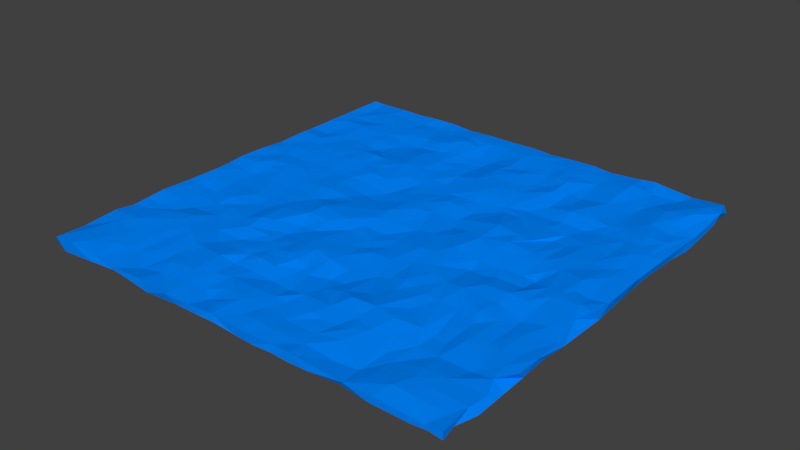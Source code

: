 # Source: landscape3_old.blend  (saved by Blender 2.77.0; exported with 4.5.12 LTS)
import bpy
from mathutils import Matrix  # noqa: F401  (used for matrix-valued properties, if any)

bpy.ops.wm.read_factory_settings(use_empty=True)
scene = bpy.context.scene
scene.name = 'Scene'

# ---- collections
col_collection_1 = bpy.data.collections.new('Collection 1'); scene.collection.children.link(col_collection_1)

# ---- materials (node trees are filled in below, after node groups)
mat_bluematerial = bpy.data.materials.new('BlueMaterial')
mat_bluematerial.alpha_threshold = 0.0
mat_bluematerial.use_transparent_shadow = False
mat_bluematerial.diffuse_color = (0.0, 0.2353, 1.0, 1.0)
mat_bluematerial.roughness = 0.5

# ---- material node trees

# ---- world
world_world = bpy.data.worlds.new('World'); scene.world = world_world
world_world.color = (0.05088, 0.05088, 0.05088)
world_world.use_sun_shadow = False
world_world.sun_shadow_jitter_overblur = 0.0
world_world.cycles.sampling_method = 'MANUAL'

# ---- meshes
me_cube = bpy.data.meshes.new('Cube')
me_cube.from_pydata([(-1.0, 1.0, -1.0), (1.0, -1.0, -1.0), (1.0, -1.0, 1.0), (0.9833, 0.9997, -0.9439), (-1.0, -0.8507, 0.2734), (-1.003, -0.6868, 1.031), (-1.0, -0.6, 0.4033), (-1.0, -0.52, 0.7408), (-1.0, -0.28, 0.88), (-1.0, -0.04, 0.9497), (-1.0, 0.04, 1.405), (-0.9979, 0.1725, 1.289), (-1.0, 0.2856, 0.6658), (-1.0, 0.52, 0.8084), (-0.9962, 0.6389, 1.032), (-0.9992, 0.8224, 0.9775), (-0.9977, 0.9923, 1.046), (-0.9624, 0.9186, -1.58), (-1.009, 0.7905, -1.039), (-1.0, 0.68, -0.5503), (-0.9901, 0.5873, -0.7752), (-0.9999, 0.4279, -1.405), (-1.0, 0.28, -0.8947), (-0.9998, 0.1556, -1.023), (-0.9911, 0.0251, -0.6375), (-1.001, -0.1812, -0.8887), (-0.9985, -0.3641, -1.334), (-1.0, -0.5694, -0.9495), (-0.969, -0.6655, -0.997), (-1.001, -0.7748, -0.8998), (-1.011, -0.9824, -0.5556), (0.9996, 0.9012, 1.683), (0.9988, 0.6609, 0.4586), (1.001, 0.3945, 1.155), (0.9954, 0.2052, 0.9774), (1.005, -0.02643, 1.157), (1.0, -0.12, 1.653), (0.9726, -0.2052, 1.631), (0.9967, -0.3463, 0.5646), (1.004, -0.4879, 1.009), (1.0, -0.6, 0.9078), (0.9569, -0.675, 1.04), (0.994, -0.7588, 0.8398), (0.9857, -0.8491, 1.016), (1.007, -0.826, -1.163), (1.0, -0.68, -1.383), (0.9995, -0.5646, -1.114), (1.0, -0.44, -0.5211), (1.005, -0.3221, -0.8514), (1.006, -0.08706, -1.122), (0.9945, 0.08458, -1.256), (0.9943, 0.3155, -0.5856), (0.996, 0.4709, -0.9084), (1.0, 0.6, -1.767), (0.9994, 0.703, -1.374), (1.0, 0.84, -0.2828), (-0.9386, 1.0, 0.6576), (-0.797, 0.9901, 1.096), (-0.697, 1.0, 0.6751), (-0.591, 0.999, 1.041), (-0.4802, 1.002, 1.03), (-0.3787, 0.9915, 0.8255), (-0.25, 1.001, 0.8527), (-0.1106, 1.002, 0.8067), (0.007802, 1.0, 1.037), (0.09091, 1.0, 0.6976), (0.1942, 1.0, 0.9977), (0.3268, 1.001, 1.205), (0.4122, 0.9984, 0.7132), (0.5609, 1.002, 1.249), (0.6393, 0.9999, 1.867), (0.8191, 0.9993, 0.6393), (0.9691, 1.003, 1.1), (0.8796, 0.9946, -0.5529), (0.7284, 0.9979, -0.9863), (0.6177, 1.002, -1.145), (0.4961, 0.9964, -1.124), (0.2844, 1.005, -0.9017), (0.1515, 1.0, -0.4844), (0.06768, 0.9984, -0.8195), (-0.1003, 0.9968, -1.691), (-0.2901, 0.9998, -0.8712), (-0.4047, 1.001, 0.1665), (-0.6354, 0.9933, -1.793), (-0.7534, 0.9933, -0.9097), (-0.8575, 0.9995, -0.6042), (0.925, -1.0, 0.4615), (0.7084, -0.9993, 1.012), (0.5823, -0.999, 0.5938), (0.3442, -0.9992, 1.362), (0.2492, -0.9944, 0.9881), (0.1, -1.002, 1.021), (-0.0565, -0.9933, 1.162), (-0.1753, -1.0, 0.7595), (-0.2894, -1.009, 1.104), (-0.4508, -0.9984, 1.246), (-0.6094, -0.9993, 0.4413), (-0.7308, -0.9932, 0.971), (-0.8822, -0.9988, 1.639), (-0.9808, -1.0, 1.204), (-0.7548, -1.0, -0.9958), (-0.6111, -0.9993, -0.191), (-0.5152, -1.0, -0.8155), (-0.4097, -1.002, -1.583), (-0.3333, -1.0, -1.286), (-0.2348, -1.001, -0.8588), (-0.1341, -0.9977, -0.9741), (-0.0303, -1.0, -0.6757), (0.06833, -0.9995, -1.149), (0.2519, -0.9986, -1.071), (0.3333, -1.0, -1.2), (0.4264, -1.002, -0.8277), (0.5621, -0.99, -0.6649), (0.6938, -0.999, -1.065), (0.8696, -1.0, -0.9893), (0.9394, -1.0, -0.5166), (0.9379, -0.9127, 0.7939), (0.8182, -0.92, 1.303), (0.7278, -0.9166, 1.45), (0.6364, -0.92, 0.8065), (0.4805, -0.919, 0.1965), (0.3359, -0.917, 0.9196), (0.1886, -0.9276, 1.036), (0.09091, -0.92, 1.219), (0.0303, -0.92, 0.9974), (-0.09091, -0.92, 1.056), (-0.1515, -0.92, 0.2762), (-0.2887, -0.9042, 1.317), (-0.4276, -0.9132, 0.9211), (-0.8367, -0.9327, 1.563), (0.8355, -0.8463, 1.243), (0.7587, -0.8309, 1.32), (0.5695, -0.9005, -0.01158), (0.425, -0.8181, 1.088), (0.3191, -0.8468, 0.8013), (0.1735, -0.8455, 0.6449), (0.05758, -0.8379, 0.8494), (-0.04448, -0.8636, 1.372), (-0.1515, -0.84, 0.9206), (-0.2112, -0.8869, 0.6905), (-0.3389, -0.8224, 1.58), (-0.4536, -0.8391, 1.251), (-0.5242, -0.9262, 0.2963), (-0.6433, -0.8521, 0.4898), (-0.6845, -0.8643, 0.7604), (-0.7475, -0.8779, 1.312), (-0.8182, -0.84, 1.409), (-0.9298, -0.843, 1.201), (0.845, -0.7657, 1.105), (0.7418, -0.7717, 1.071), (0.6297, -0.8021, 0.3317), (0.5758, -0.76, 0.1586), (0.3939, -0.76, 1.291), (0.3333, -0.76, 0.6674), (0.2727, -0.76, 0.855), (0.2121, -0.76, 1.158), (0.09091, -0.76, 0.6009), (0.0303, -0.76, 0.9148), (-0.0629, -0.7699, 1.161), (-0.2019, -0.7603, 0.9615), (-0.2621, -0.793, 1.195), (-0.498, -0.7599, 1.006), (-0.5813, -0.8042, 0.9343), (-0.8182, -0.76, 1.109), (-0.9022, -0.7495, 1.28), (0.8733, -0.6795, 0.4548), (0.728, -0.6776, 0.4148), (0.6364, -0.68, 0.5315), (0.5342, -0.6837, 0.838), (0.4571, -0.7164, 1.401), (0.3665, -0.6787, 1.094), (0.2398, -0.682, 1.248), (0.1059, -0.6801, 1.026), (0.0303, -0.68, 0.2508), (-0.06446, -0.6767, 0.413), (-0.169, -0.6812, 0.7993), (-0.2727, -0.68, 0.6713), (-0.3414, -0.6872, 1.713), (-0.4545, -0.68, 1.26), (-0.6343, -0.7157, 0.8601), (-0.696, -0.7117, 1.027), (-0.7666, -0.7455, 0.9966), (-0.8565, -0.68, 1.233), (0.9394, -0.6, 1.065), (0.8746, -0.6046, 0.7208), (0.4791, -0.6058, 1.582), (0.2727, -0.6, 1.861), (0.1211, -0.6031, 0.4769), (-0.1254, -0.6053, 1.242), (-0.2121, -0.6, 1.527), (-0.2727, -0.6, 1.128), (-0.3382, -0.6008, 1.242), (-0.4545, -0.6, 0.6382), (-0.5064, -0.6725, 1.239), (-0.5754, -0.6275, 1.356), (-0.7209, -0.5801, 1.208), (-0.9191, -0.5819, 0.6067), (0.8788, -0.52, 1.074), (0.7531, -0.5442, 1.106), (0.6995, -0.6007, 0.2448), (0.6413, -0.5954, 0.2699), (0.5848, -0.5869, 1.23), (0.4725, -0.513, 1.098), (0.3788, -0.5905, 1.845), (0.2865, -0.5239, 0.9899), (0.2102, -0.5665, 1.163), (0.1515, -0.52, 0.3716), (0.09091, -0.52, 0.1041), (0.01736, -0.5651, 0.8411), (-0.02955, -0.5353, 0.8696), (-0.09091, -0.52, 1.744), (-0.2335, -0.5053, 1.089), (-0.4079, -0.5352, 0.697), (-0.5358, -0.5312, 0.82), (-0.6306, -0.5954, 1.329), (-0.697, -0.52, 1.377), (-0.7626, -0.527, 1.048), (-0.8182, -0.52, 0.5654), (-0.8985, -0.5202, 0.5978), (0.9372, -0.4897, 0.7515), (0.8222, -0.5077, 0.847), (0.697, -0.44, 0.6552), (0.6002, -0.3935, 0.5366), (0.517, -0.399, 1.096), (0.3473, -0.4434, 1.192), (0.1073, -0.4395, 0.7617), (0.005181, -0.4368, 1.589), (-0.1471, -0.4971, 1.753), (-0.2903, -0.4713, 0.925), (-0.3333, -0.44, 1.043), (-0.44, -0.4466, 1.582), (-0.6364, -0.44, 0.7967), (-0.697, -0.44, 0.4924), (-0.7869, -0.447, 0.1541), (-0.8788, -0.44, 0.7501), (-0.9966, -0.4342, 1.32), (0.8796, -0.3776, 0.7569), (0.7585, -0.3671, 0.7212), (0.6675, -0.3711, 1.087), (0.4552, -0.4039, 1.434), (0.3939, -0.36, 1.165), (0.3333, -0.36, 1.452), (0.2679, -0.3862, 0.7331), (0.2207, -0.3989, 0.4943), (0.133, -0.3661, 0.7912), (0.02927, -0.3578, 1.269), (-0.08252, -0.4159, 1.839), (-0.1976, -0.4052, 1.2), (-0.286, -0.3592, 0.4462), (-0.4545, -0.36, 1.98), (-0.5128, -0.391, 1.272), (-0.6347, -0.36, 0.8468), (-0.7185, -0.3665, 0.5357), (-0.8536, -0.3568, 0.4799), (0.9184, -0.2842, 0.7955), (0.6983, -0.2794, 1.031), (0.6364, -0.28, 0.8892), (0.5338, -0.2688, 1.24), (0.3686, -0.2749, 1.234), (0.1772, -0.2752, 1.013), (0.09091, -0.28, 1.214), (0.01681, -0.2791, 0.8328), (-0.1476, -0.3392, 1.504), (-0.2121, -0.28, 0.8295), (-0.2904, -0.2838, 0.6112), (-0.4005, -0.3343, 1.614), (-0.6032, -0.2753, 0.6986), (-0.7249, -0.2913, 1.052), (-0.8182, -0.28, 0.4755), (-0.8788, -0.28, 0.3275), (-0.9351, -0.2796, 0.7304), (0.82, -0.1182, 1.284), (0.8184, -0.3116, 0.2096), (0.7576, -0.2, 1.12), (0.6819, -0.2017, 1.469), (0.5758, -0.2, 1.154), (0.4503, -0.2776, 1.023), (0.3368, -0.2062, 1.202), (0.2633, -0.241, 0.9509), (0.1062, -0.1915, 0.5887), (0.007847, -0.2086, 0.7756), (-0.1212, -0.1899, 0.7808), (-0.2308, -0.1991, 1.613), (-0.3333, -0.2, 1.786), (-0.4587, -0.2389, 1.346), (-0.5217, -0.2457, 0.8615), (-0.5758, -0.2, 0.8316), (-0.6489, -0.1986, 1.106), (-0.9162, -0.1971, 0.9591), (0.9394, -0.12, 2.062), (0.8344, -0.07915, 1.539), (0.6939, -0.1137, 0.5173), (0.5758, -0.12, 0.6976), (0.5261, -0.1313, 0.3305), (0.4545, -0.12, -0.009206), (0.3939, -0.12, 0.6932), (0.2727, -0.12, 1.364), (0.2122, -0.1355, 1.397), (0.09091, -0.12, 0.6096), (0.007497, -0.1201, 0.3573), (-0.09091, -0.12, 0.9609), (-0.1711, -0.1284, 1.614), (-0.3262, -0.1188, 2.007), (-0.4774, -0.139, 0.8221), (-0.586, -0.1232, 0.73), (-0.7461, -0.1637, 0.6803), (-0.8243, -0.1758, 0.7361), (-0.8788, -0.12, 0.8504), (-0.9845, -0.1367, 1.33), (0.9394, -0.04, 1.198), (0.8788, -0.04, 1.711), (0.7699, -0.06406, 0.986), (0.697, -0.04, 0.006324), (0.6364, -0.04, 0.5547), (0.5454, -0.05317, 0.7853), (0.4369, -0.03933, 0.5087), (0.311, -0.03363, 1.322), (-0.008138, -0.03142, 0.9778), (-0.09091, -0.04, 1.374), (-0.2478, -0.04201, 1.436), (-0.4106, -0.05406, 0.8256), (-0.4779, -0.04496, 0.894), (-0.6099, -0.03335, 0.6924), (-0.705, -0.0641, 1.029), (-0.8182, -0.04, 0.5608), (-0.8902, -0.04964, 0.9419), (0.8513, 0.04211, 2.011), (0.697, 0.04, 0.7394), (0.5443, 0.04817, 1.245), (0.4394, 0.03369, 1.516), (0.2213, 0.04125, 0.6497), (0.1629, 0.01413, 0.7054), (0.09671, 0.001583, 0.4271), (0.0303, 0.04, 0.8081), (-0.09091, 0.04, 1.61), (-0.157, 0.0061, 1.223), (-0.2728, 0.02418, 0.9627), (-0.3333, 0.04, 0.7691), (-0.4385, 0.04477, 1.371), (-0.5673, 0.03396, 0.987), (-0.7402, 0.04416, 1.292), (-0.8182, 0.04, 1.071), (-0.903, 0.03595, 1.393), (0.9093, 0.1234, 1.613), (0.7381, 0.08248, 1.2), (0.6359, 0.102, 0.893), (0.5758, 0.12, 1.108), (0.4629, 0.1205, 1.874), (0.3479, 0.08263, 1.516), (0.2727, 0.12, 0.9102), (0.1868, 0.1214, -0.1044), (0.04892, 0.1583, 0.9141), (-0.0303, 0.12, 1.535), (-0.2026, 0.09651, 0.511), (-0.2936, 0.1177, 0.1236), (-0.4581, 0.1385, 1.05), (-0.5518, 0.126, 0.8409), (-0.6694, 0.1211, 0.986), (-0.7576, 0.12, 1.301), (-0.8458, 0.1018, 1.383), (-0.9394, 0.12, 0.9894), (0.881, 0.1946, 1.265), (0.7938, 0.1991, 1.167), (0.6849, 0.1576, 1.194), (0.4545, 0.2, 1.653), (0.2122, 0.2022, 0.7831), (0.1517, 0.182, -0.005443), (-0.0303, 0.2, 1.139), (-0.08087, 0.1735, 1.417), (-0.2259, 0.1932, 0.435), (-0.3616, 0.1997, 0.7079), (-0.4545, 0.2, 1.041), (-0.5152, 0.2, 0.7711), (-0.7428, 0.1993, 0.7971), (-0.8688, 0.1989, 0.8791), (-0.9394, 0.2, 1.041), (0.9227, 0.2401, 1.192), (0.8182, 0.28, 1.223), (0.708, 0.3244, 0.84), (0.6377, 0.2705, 0.3758), (0.5673, 0.2821, 0.1556), (0.5166, 0.2057, 1.182), (0.3653, 0.3606, 0.6873), (0.3475, 0.214, 2.021), (0.179, 0.2767, 0.4176), (0.09091, 0.28, 0.6974), (0.0303, 0.28, 1.051), (-0.1514, 0.2106, 1.056), (-0.3036, 0.2736, 1.407), (-0.3939, 0.28, 1.549), (-0.5946, 0.2164, 0.9106), (-0.6724, 0.2825, 0.9856), (-0.7975, 0.2774, 1.069), (-0.8788, 0.28, 1.142), (-0.9394, 0.28, 0.8074), (0.8803, 0.3417, 1.634), (0.8182, 0.36, 1.074), (0.7576, 0.36, 1.159), (0.5838, 0.3559, 0.2846), (0.487, 0.3631, 0.5236), (0.2796, 0.3553, 0.6794), (0.1166, 0.3527, 0.7497), (0.0303, 0.36, 0.5604), (-0.08927, 0.2956, 0.7182), (-0.1689, 0.3357, 0.8549), (-0.2391, 0.3563, 1.44), (-0.3939, 0.36, 1.464), (-0.4673, 0.3236, 1.315), (-0.5171, 0.3608, 1.352), (-0.5758, 0.36, 1.447), (-0.6364, 0.36, 1.194), (-0.697, 0.36, 1.28), (-0.908, 0.3612, 1.004), (0.9395, 0.3737, 1.544), (0.8788, 0.44, 1.435), (0.8109, 0.4478, 1.164), (0.697, 0.44, 0.7062), (0.6236, 0.4401, 0.105), (0.5152, 0.44, 0.3705), (0.4545, 0.44, 0.05799), (0.3356, 0.4407, 0.239), (0.2564, 0.3982, 0.7262), (0.1923, 0.4538, 1.283), (0.08284, 0.4367, 1.347), (-0.01909, 0.3476, 0.4373), (-0.09091, 0.44, 0.2699), (-0.1691, 0.4199, 0.7477), (-0.4545, 0.44, 1.472), (-0.5152, 0.44, 1.714), (-0.6041, 0.4465, 1.314), (-0.7582, 0.3917, 1.152), (-0.8239, 0.3913, 0.9347), (-0.8788, 0.44, 1.1), (-0.9864, 0.4457, 1.431), (0.9394, 0.52, 1.368), (0.8692, 0.52, 1.715), (0.4972, 0.526, 1.299), (0.2897, 0.5125, 1.005), (0.1157, 0.5148, 1.597), (-0.01184, 0.5472, 1.048), (-0.09633, 0.5227, 0.629), (-0.2121, 0.52, 0.4541), (-0.276, 0.4634, 1.493), (-0.3435, 0.4435, 1.914), (-0.4216, 0.5143, 1.137), (-0.5729, 0.5155, 0.6251), (-0.6364, 0.52, 0.9781), (-0.7095, 0.5399, 1.089), (-0.7576, 0.52, 0.8915), (-0.9049, 0.5174, 0.4583), (0.9146, 0.6074, 1.086), (0.7477, 0.5438, 1.126), (0.6908, 0.5152, 1.003), (0.6164, 0.5304, 1.144), (0.5386, 0.6023, 1.494), (0.4545, 0.6, 0.7381), (0.3902, 0.528, 0.3423), (0.2305, 0.552, 1.137), (0.1446, 0.6028, 1.302), (0.0303, 0.6, 1.472), (-0.1515, 0.6, 0.5747), (-0.2576, 0.5893, 0.8209), (-0.3723, 0.605, 1.246), (-0.4545, 0.6, 0.6035), (-0.529, 0.5948, 0.5606), (-0.6364, 0.6, 1.274), (-0.697, 0.6, 1.064), (-0.8096, 0.5626, 1.012), (-0.8817, 0.6042, 0.6979), (0.8788, 0.68, 1.597), (0.8193, 0.6337, 1.549), (0.7033, 0.7372, 0.4373), (0.574, 0.696, 1.189), (0.4545, 0.68, 0.405), (0.3371, 0.6432, 1.395), (0.2727, 0.68, 0.8076), (0.2225, 0.6697, 0.8259), (0.1104, 0.6926, 1.524), (0.0122, 0.6835, 1.418), (-0.09631, 0.6736, -0.1112), (-0.1515, 0.68, 0.1707), (-0.3333, 0.68, 0.749), (-0.4422, 0.68, 0.3249), (-0.5334, 0.666, 0.54), (-0.6445, 0.6834, 1.109), (-0.8109, 0.6805, 1.517), (-0.9213, 0.6897, 1.149), (0.9388, 0.686, 0.9442), (0.3961, 0.6935, 0.6884), (0.3333, 0.76, 1.64), (0.1515, 0.76, 1.196), (0.09091, 0.76, 0.8842), (0.0303, 0.76, 1.189), (-0.07757, 0.7508, 0.1992), (-0.2316, 0.711, 0.8928), (-0.283, 0.719, 0.972), (-0.3765, 0.7543, 1.433), (-0.4652, 0.7747, 0.861), (-0.5419, 0.7602, 0.9859), (-0.8511, 0.7578, 0.6475), (-0.9394, 0.76, 0.8595), (0.9139, 0.7973, 2.113), (0.8172, 0.7701, 1.889), (0.7426, 0.8226, 0.9192), (0.697, 0.84, 0.7967), (0.6277, 0.7779, 0.8069), (0.5697, 0.8386, 1.502), (0.4431, 0.8398, 1.05), (0.3333, 0.84, 1.328), (0.2726, 0.7814, 1.473), (0.2134, 0.7895, 0.9319), (0.09091, 0.84, 1.183), (0.01894, 0.8835, 1.362), (-0.1507, 0.7593, 0.1973), (-0.2121, 0.84, 1.08), (-0.2936, 0.8422, 1.759), (-0.5758, 0.84, 0.9128), (-0.6619, 0.7656, 0.9866), (-0.7427, 0.7716, 1.097), (-0.8654, 0.8537, 0.9389), (0.9335, 0.918, 1.902), (0.7982, 0.9245, 0.6883), (0.6763, 0.9081, 0.9445), (0.5758, 0.92, 1.643), (0.4559, 0.923, 1.012), (0.3646, 0.9209, 1.281), (0.2482, 0.91, 1.307), (0.1515, 0.92, 1.059), (0.04752, 0.9174, 1.298), (-0.09091, 0.92, 0.919), (-0.1814, 0.9155, 1.097), (-0.3096, 0.9147, 1.305), (-0.4088, 0.8832, 0.9732), (-0.4545, 0.92, 0.8205), (-0.5152, 0.92, 0.434), (-0.6132, 0.9185, 0.4611), (-0.8181, 0.9106, 1.085), (-0.9382, 0.8552, 0.4846), (-0.9319, -0.998, -2.03), (-0.8788, -0.92, -2.002), (-0.697, -0.92, -1.186), (-0.5958, -0.9133, -0.717), (-0.4875, -0.9269, -0.6751), (-0.3159, -0.9174, -1.301), (-0.06903, -0.9174, -0.7189), (0.04987, -0.9191, -0.4493), (0.149, -0.9961, -1.618), (0.2121, -0.92, -0.6344), (0.3469, -0.9204, -0.5616), (0.4815, -0.9185, -0.5254), (0.697, -0.92, -1.088), (0.7706, -0.9158, -0.6353), (0.8788, -0.92, -0.539), (0.9834, -0.9284, -0.969), (-0.7202, -0.8487, -1.239), (-0.5589, -0.8357, -1.195), (-0.2727, -0.84, -1.417), (-0.2127, -0.8604, -1.479), (-0.156, -0.8674, -1.16), (-0.0303, -0.84, -0.6271), (0.0303, -0.84, -0.4779), (0.1308, -0.8369, -0.02133), (0.2121, -0.84, -0.03957), (0.2754, -0.8599, -0.6593), (0.3939, -0.84, -0.7663), (0.4879, -0.8367, -0.894), (0.5669, -0.92, -0.6443), (0.7576, -0.84, -0.6699), (0.8568, -0.833, -1.318), (0.9394, -0.84, -1.533), (-0.9365, -0.8192, -0.8723), (-0.8795, -0.7739, -0.9964), (-0.8073, -0.9181, -1.728), (-0.6612, -0.7845, -0.8936), (-0.6364, -0.76, -0.9667), (-0.5758, -0.76, -1.137), (-0.5152, -0.76, -1.256), (-0.4343, -0.8305, -1.11), (-0.3373, -0.8121, -1.503), (-0.2152, -0.7679, -1.106), (-0.1361, -0.7556, -1.284), (-0.005379, -0.7391, -1.071), (0.0545, -0.7402, -1.073), (0.1457, -0.7523, -0.02526), (0.2929, -0.788, -1.257), (0.3333, -0.76, -1.612), (0.4226, -0.752, -0.6863), (0.6252, -0.7601, -1.538), (0.7056, -0.7806, -0.9773), (0.7576, -0.76, -1.08), (0.8489, -0.7782, -1.28), (-0.8476, -0.6828, -0.8077), (-0.7552, -0.7552, -0.9372), (-0.697, -0.68, -0.9975), (-0.5385, -0.673, -0.5868), (-0.3946, -0.726, -0.7046), (-0.3333, -0.68, -0.652), (-0.2337, -0.6841, -0.4943), (-0.1515, -0.68, -1.569), (-0.07185, -0.6777, -1.791), (0.2126, -0.6796, -0.8935), (0.2993, -0.6701, -1.391), (0.4424, -0.6857, -0.9912), (0.5134, -0.7519, -1.272), (0.697, -0.68, -0.6172), (0.8376, -0.6688, -0.8442), (0.9206, -0.6357, -0.6747), (0.9368, -0.6877, -1.164), (-0.9394, -0.6, -0.74), (-0.8788, -0.6, -0.8963), (-0.7963, -0.5962, -0.3981), (-0.697, -0.6, -0.9026), (-0.6364, -0.6, -1.077), (-0.5352, -0.5959, -0.8053), (-0.4592, -0.637, -0.767), (-0.3676, -0.6015, -0.2881), (-0.263, -0.5849, -0.6324), (-0.1311, -0.6097, -1.278), (-0.01877, -0.5943, -1.739), (0.09091, -0.6, -1.082), (0.1547, -0.6266, -0.8375), (0.2193, -0.6019, -0.6827), (0.3333, -0.6, -1.389), (0.4078, -0.6089, -1.605), (0.6101, -0.6259, -0.7675), (0.697, -0.6, -0.6798), (0.7573, -0.6684, -0.7594), (-0.8954, -0.5173, -0.5812), (-0.7324, -0.5196, -1.132), (-0.6299, -0.4972, -1.457), (-0.5152, -0.52, -0.6157), (-0.4545, -0.52, -0.9178), (-0.3193, -0.5156, -0.4627), (-0.2121, -0.52, -1.173), (-0.04806, -0.5228, -1.604), (0.1009, -0.524, -1.018), (0.2144, -0.5109, -0.7675), (0.3413, -0.5248, -1.604), (0.5168, -0.586, -0.7612), (0.5992, -0.4984, -0.5339), (0.7576, -0.52, -0.7493), (0.8304, -0.5384, -0.595), (0.9002, -0.4855, -0.7665), (0.9394, -0.52, -0.8582), (-0.9117, -0.4364, -1.037), (-0.8197, -0.4729, -0.6663), (-0.6383, -0.4299, -1.52), (-0.5446, -0.4403, -1.521), (-0.4545, -0.44, -1.463), (-0.3848, -0.4638, -0.6708), (-0.2947, -0.4346, -0.8622), (-0.173, -0.4387, -1.268), (-0.05381, -0.4515, -1.159), (0.01616, -0.4742, -0.7498), (0.1283, -0.4467, -0.2849), (0.2827, -0.4458, -1.539), (0.3939, -0.44, -1.602), (0.4541, -0.4402, -1.182), (0.5758, -0.44, -0.2862), (0.6364, -0.44, -0.5032), (0.7032, -0.4868, -0.9966), (0.8182, -0.44, -1.184), (-0.7095, -0.3848, -0.9213), (-0.5609, -0.347, -0.7409), (-0.4182, -0.3628, -1.423), (-0.2727, -0.36, -0.9355), (-0.1992, -0.36, -0.7075), (-0.06411, -0.3582, -0.3539), (0.0303, -0.36, -0.6173), (0.1515, -0.36, -1.01), (0.2124, -0.4164, -0.6825), (0.3781, -0.358, -1.397), (0.5148, -0.4157, -0.6056), (0.642, -0.3561, -1.3), (0.7624, -0.3822, -1.762), (0.9031, -0.3804, -1.022), (-0.9397, -0.3028, -0.8663), (-0.8474, -0.3245, -0.03396), (-0.7538, -0.2802, -1.036), (-0.6189, -0.2852, -0.9778), (-0.4279, -0.2715, -1.706), (-0.3423, -0.3391, -1.225), (-0.2464, -0.2872, -0.5889), (-0.1515, -0.28, -0.6636), (-0.09091, -0.28, -0.3866), (-0.01429, -0.2689, -0.7122), (0.1515, -0.28, -1.614), (0.2121, -0.28, -1.206), (0.2703, -0.3221, -1.231), (0.3333, -0.28, -1.745), (0.3939, -0.28, -1.509), (0.46, -0.3153, -0.7978), (0.5152, -0.28, -0.4981), (0.5781, -0.322, -0.6749), (0.6364, -0.28, -1.071), (0.697, -0.28, -1.652), (0.8182, -0.28, -0.9018), (0.9168, -0.2714, -1.153), (-0.8214, -0.2069, -0.6848), (-0.5825, -0.1901, -0.3159), (-0.5104, -0.2291, -0.7871), (-0.4545, -0.2, -1.038), (-0.3544, -0.2046, -0.8104), (-0.2393, -0.2013, -1.289), (-0.1515, -0.2, -1.035), (-0.0527, -0.1995, -0.988), (0.0303, -0.2, -1.366), (0.09677, -0.2874, -1.272), (0.1515, -0.2, -1.089), (0.3333, -0.2, -1.225), (0.3939, -0.2, -1.09), (0.4545, -0.2, -1.456), (0.5152, -0.2, -1.606), (0.5758, -0.2, -1.249), (0.6883, -0.1964, -0.8552), (0.7532, -0.1975, -0.4446), (0.8354, -0.2024, -0.3671), (0.9394, -0.2, -0.9124), (-0.8985, -0.1928, -0.5801), (-0.7555, -0.1962, -1.295), (-0.7135, -0.1562, -1.262), (-0.5758, -0.12, -0.604), (-0.4724, -0.1194, -0.8349), (-0.3083, -0.1245, -0.8102), (-0.2121, -0.12, -0.9867), (-0.1241, -0.1225, -0.716), (-0.007932, -0.1258, -0.7176), (0.1129, -0.1181, -1.032), (0.2069, -0.1382, -0.7202), (0.2603, -0.1722, -0.9264), (0.3496, -0.107, -1.26), (0.5407, -0.1188, -1.614), (0.6364, -0.12, -0.7559), (0.7239, -0.1125, -0.2619), (-0.9394, -0.04, -0.483), (-0.8767, -0.08628, -0.4335), (-0.825, -0.119, -0.5487), (-0.7576, -0.04, -0.7774), (-0.697, -0.04, -0.4172), (-0.6122, -0.06433, -0.8871), (-0.5758, -0.04, -1.028), (-0.4545, -0.04, -0.9907), (-0.3776, -0.08621, -0.7824), (-0.3333, -0.04, -1.185), (-0.2318, -0.04623, -1.169), (-0.1186, -0.03547, -0.6773), (-0.006331, -0.03776, -0.5938), (0.1149, -0.04213, -1.239), (0.2121, -0.04, -1.024), (0.2727, -0.04, -0.712), (0.3469, -0.04375, -0.8256), (0.4546, -0.04287, -0.6908), (0.5476, -0.03872, -1.122), (0.6494, -0.06345, -0.8842), (0.8685, -0.02241, -1.601), (0.9224, -0.05083, -1.579), (-0.894, 0.04641, -0.4205), (-0.7785, 0.02111, -1.053), (-0.697, 0.04, -0.9505), (-0.6031, 0.04539, -1.558), (-0.509, -0.001482, -1.153), (-0.3939, 0.04, -1.175), (-0.2655, 0.04415, -0.7565), (-0.07156, 0.0427, -1.095), (0.06445, 0.01784, -1.038), (0.1802, 0.04388, -1.068), (0.3018, 0.04186, -0.9617), (0.3939, 0.04, -0.6179), (0.4545, 0.04, -0.9799), (0.5152, 0.04, -1.296), (0.6393, 0.04511, -0.8368), (0.7571, 0.01145, -0.9743), (0.9394, 0.04, -1.591), (-0.9394, 0.12, -1.135), (-0.8671, 0.121, -0.9139), (-0.7368, 0.1173, -1.328), (-0.4861, 0.08392, -0.8857), (-0.2727, 0.12, -1.33), (-0.2121, 0.12, -1.142), (-0.1464, 0.08629, -1.404), (-0.09091, 0.12, -1.073), (0.01703, 0.1306, -1.825), (0.1515, 0.12, -0.9344), (0.2121, 0.12, -0.2726), (0.2727, 0.12, -0.7625), (0.3333, 0.12, -0.9235), (0.3939, 0.12, -0.7913), (0.4962, 0.1185, -0.9147), (0.5764, 0.07647, -0.6778), (0.6569, 0.1176, -0.9999), (0.8097, 0.06173, -1.458), (0.9052, 0.07552, -1.951), (-0.9394, 0.2, -1.106), (-0.8788, 0.2, -1.42), (-0.7097, 0.2064, -0.7028), (-0.6186, 0.1627, -0.9084), (-0.5658, 0.2046, -0.7194), (-0.4545, 0.2, -1.014), (-0.3428, 0.1242, -1.099), (-0.3333, 0.2, -1.428), (-0.2727, 0.2, -1.204), (-0.1658, 0.1977, -0.6678), (0.04346, 0.1952, -1.859), (0.1809, 0.2421, -1.395), (0.2303, 0.2102, -0.5864), (0.3939, 0.2, -1.411), (0.4545, 0.2, -1.079), (0.6431, 0.2093, -0.5532), (0.747, 0.1644, -1.277), (0.8339, 0.2181, -1.279), (0.9868, 0.1948, -1.356), (-0.9268, 0.282, -0.7578), (-0.8206, 0.2255, -1.251), (-0.7576, 0.28, -1.357), (-0.697, 0.28, -0.9195), (-0.6092, 0.2914, -0.4015), (-0.4545, 0.28, -1.385), (-0.368, 0.2863, -1.319), (-0.2121, 0.28, -0.8452), (-0.1253, 0.2703, -0.2551), (0.02986, 0.304, -0.7453), (0.114, 0.2668, -1.174), (0.2727, 0.28, -1.322), (0.3343, 0.2542, -1.491), (0.4202, 0.2795, -1.236), (0.5221, 0.2241, -0.7696), (0.5768, 0.2803, -0.3691), (0.697, 0.28, -0.6618), (0.7576, 0.28, -1.403), (0.8182, 0.28, -0.722), (0.8924, 0.2837, -0.7927), (-0.9394, 0.36, -0.8033), (-0.8432, 0.376, -1.394), (-0.7302, 0.3444, -0.9899), (-0.5312, 0.3116, -1.136), (-0.3512, 0.3593, -1.702), (-0.2719, 0.3333, -1.814), (-0.2094, 0.3627, -1.648), (-0.04655, 0.3642, 0.01285), (0.1515, 0.36, -1.394), (0.3254, 0.3581, -1.441), (0.5758, 0.36, 0.02769), (0.6713, 0.384, -0.9491), (0.7719, 0.3505, -1.197), (0.9114, 0.3643, -0.78), (-0.8953, 0.4366, -1.527), (-0.8182, 0.44, -1.147), (-0.7321, 0.4353, -0.5107), (-0.6473, 0.4135, -0.9475), (-0.5152, 0.44, -1.466), (-0.4561, 0.385, -1.471), (-0.3939, 0.44, -1.528), (-0.2727, 0.44, -1.729), (-0.163, 0.4377, -1.341), (-0.01534, 0.4395, -0.5303), (0.08591, 0.4011, -1.426), (0.2147, 0.3996, -1.952), (0.329, 0.4341, -1.115), (0.3913, 0.3732, -1.207), (0.4605, 0.4095, -0.6895), (0.5101, 0.3991, -0.2836), (0.5801, 0.4405, -0.3301), (0.7118, 0.4405, -0.9151), (0.9394, 0.44, -0.9459), (-0.914, 0.5307, -1.509), (-0.7966, 0.5236, -1.391), (-0.6555, 0.5029, -0.6974), (-0.5152, 0.52, -0.931), (-0.3997, 0.5213, -0.8679), (-0.3303, 0.5066, -1.015), (-0.2494, 0.5239, -0.6345), (-0.1515, 0.52, -0.3957), (-0.08191, 0.4566, -0.6291), (0.1227, 0.4744, -1.759), (0.2901, 0.5183, -0.506), (0.4276, 0.5268, -0.8108), (0.5426, 0.5143, -1.308), (0.6364, 0.52, -1.031), (0.7301, 0.5209, -1.13), (0.8409, 0.4563, -0.6193), (0.9127, 0.49, -1.221), (-0.8788, 0.6, -1.212), (-0.8182, 0.6, -1.037), (-0.7576, 0.6, -1.418), (-0.6515, 0.591, -0.7398), (-0.574, 0.5696, -1.25), (-0.4901, 0.6033, -1.295), (-0.3939, 0.6, -1.122), (-0.1634, 0.6188, -0.107), (-0.09091, 0.6, -0.852), (0.009993, 0.5336, -1.396), (0.1132, 0.5991, -0.9898), (0.2354, 0.5948, -0.3583), (0.3333, 0.6, -0.2254), (0.3939, 0.6, -0.7441), (0.4545, 0.6, -1.228), (0.5758, 0.6, -1.141), (0.6364, 0.6, -1.435), (0.7406, 0.6031, -1.081), (0.8508, 0.595, -1.832), (0.9394, 0.6, -1.454), (-0.9389, 0.6926, -0.9199), (-0.8788, 0.68, -1.605), (-0.6958, 0.6741, -0.4677), (-0.5758, 0.68, -0.884), (-0.4306, 0.7241, -1.235), (-0.3939, 0.68, -0.7561), (-0.3228, 0.6485, -0.9422), (-0.1584, 0.7554, -0.6476), (0.0288, 0.6739, -0.508), (0.1897, 0.6839, -0.1853), (0.3452, 0.6798, -0.4797), (0.4721, 0.6532, -0.9606), (0.5152, 0.68, -1.036), (0.6104, 0.6776, -0.9017), (0.697, 0.68, -1.061), (0.8067, 0.6783, -1.404), (-0.9394, 0.76, -0.9422), (-0.8369, 0.7277, -1.614), (-0.699, 0.7841, -0.7888), (-0.5994, 0.7572, -0.7791), (-0.4866, 0.7408, -0.9459), (-0.3333, 0.76, -1.011), (-0.2656, 0.7227, -1.229), (-0.2121, 0.76, -0.66), (-0.07175, 0.677, -0.7208), (0.2784, 0.7181, -0.8285), (0.6026, 0.7663, -1.061), (0.7071, 0.7568, -0.9713), (0.8814, 0.7508, -1.28), (0.9368, 0.7559, -1.186), (-0.9394, 0.84, -1.693), (-0.6364, 0.84, -0.8045), (-0.5188, 0.8448, -0.1922), (-0.3651, 0.8287, -0.8522), (-0.2442, 0.8328, -0.8356), (-0.1079, 0.843, -1.483), (0.0253, 0.8058, -1.367), (0.311, 0.8348, -1.765), (0.3931, 0.8162, -1.119), (0.4917, 0.8226, -1.591), (0.6346, 0.9183, -1.598), (0.6364, 0.84, -1.189), (0.8182, 0.84, -0.757), (0.9193, 0.841, -0.4739), (-0.8657, 0.8426, -1.286), (-0.8182, 0.92, -0.7612), (-0.697, 0.92, -1.192), (-0.5273, 0.9907, -1.301), (-0.4545, 0.92, -0.1321), (-0.3898, 0.9261, 0.4894), (-0.2437, 0.9188, -0.4735), (-0.08995, 0.9196, -1.499), (0.06829, 0.8332, -1.367), (0.1548, 0.8453, -1.114), (0.1994, 0.8477, -1.161), (0.2727, 0.92, -1.442), (0.3333, 0.92, -2.047), (0.4153, 0.9203, -1.849), (0.5516, 0.9185, -1.719), (0.7037, 0.8483, -0.5494), (0.8135, 0.98, -0.7814), (0.9844, 0.9024, -0.5066)], [], [(4, 147, 164, 5), (537, 56, 16), (147, 4, 99), (182, 196, 6, 5), (164, 182, 5), (270, 288, 308, 8), (196, 218, 7), (325, 342, 10, 9), (308, 325, 9), (10, 342, 360, 11), (11, 375, 394, 12), (449, 468, 14, 13), (394, 412, 12), (433, 449, 13), (45, 607, 606, 46), (500, 15, 14), (500, 537, 15), (537, 16, 15), (553, 569, 44), (607, 45, 44), (47, 642, 675, 48), (643, 642, 47), (755, 772, 50, 49), (675, 697, 48), (717, 49, 48), (717, 755, 49), (51, 844, 863, 52), (772, 791, 50), (830, 51, 810), (53, 900, 930, 54), (863, 880, 52), (880, 900, 53), (930, 944, 55, 54), (3, 72, 31, 962), (37, 38, 48, 49), (31, 54, 55), (32, 53, 54), (32, 33, 52), (34, 810, 51), (34, 35, 50), (35, 49, 50), (35, 36, 49), (36, 37, 49), (48, 38, 39, 47), (46, 40, 41, 45), (39, 46, 47), (41, 42, 44, 45), (5, 6, 27, 28), (42, 43, 44), (4, 29, 30), (4, 5, 29), (5, 28, 29), (27, 7, 235, 26), (6, 7, 27), (26, 8, 308, 25), (308, 9, 24, 25), (10, 11, 23, 24), (9, 10, 24), (11, 12, 22, 23), (433, 13, 20, 21), (12, 433, 21), (14, 15, 18, 19), (13, 14, 20), (15, 16, 17, 18), (918, 945, 946, 84), (919, 947, 83, 932), (918, 84, 947), (933, 932, 83, 948), (935, 934, 950, 951), (933, 948, 949), (949, 950, 934), (936, 935, 951, 952), (939, 938, 957, 958), (952, 80, 937), (956, 957, 938), (944, 943, 961, 73), (940, 958, 959), (942, 941, 960), (905, 921, 933, 934), (944, 73, 962), (18, 931, 917), (917, 931, 945), (932, 933, 920), (923, 922, 934, 935), (924, 935, 936, 908), (910, 955, 938, 926), (925, 936, 937), (954, 955, 910), (916, 928, 960, 943), (926, 938, 939), (927, 941, 942), (942, 960, 928), (916, 943, 944, 929), (910, 909, 953, 954), (18, 917, 901), (902, 901, 918), (919, 920, 903), (904, 920, 921), (906, 905, 922), (909, 937, 953), (912, 939, 940, 913), (926, 939, 911), (914, 913, 940, 927), (20, 901, 902, 881), (927, 928, 915), (20, 19, 901), (882, 881, 902, 918), (885, 884, 903, 904), (918, 903, 883), (886, 885, 904, 921), (886, 905, 906, 887), (886, 921, 905), (893, 892, 926, 911), (887, 906, 907), (888, 923, 908), (888, 925, 889), (909, 910, 891), (910, 926, 892), (895, 894, 911, 912), (899, 929, 930, 900), (913, 914, 896), (914, 915, 898), (915, 916, 898), (899, 916, 929), (864, 881, 882, 865), (864, 20, 881), (866, 865, 883, 884), (865, 882, 883), (869, 907, 888, 870), (868, 886, 887), (887, 907, 869), (872, 871, 888, 889), (873, 890, 909, 891), (875, 874, 893, 894), (874, 892, 893), (845, 21, 20, 864), (894, 895, 875), (895, 912, 876), (876, 912, 896), (896, 897, 877), (877, 897, 898), (898, 899, 879), (880, 899, 900), (846, 845, 864, 865), (849, 867, 868, 850), (847, 865, 866), (848, 866, 885), (885, 867, 849), (854, 890, 873, 855), (870, 871, 853), (872, 890, 854), (856, 891, 874, 857), (873, 891, 856), (858, 857, 874, 875), (861, 877, 878, 862), (875, 876, 860), (861, 876, 877), (832, 846, 847, 833), (862, 878, 879), (832, 845, 846), (836, 835, 869, 852), (833, 847, 848), (848, 849, 834), (851, 869, 835), (836, 852, 853, 837), (838, 837, 853, 872), (811, 22, 21, 831), (838, 872, 854), (855, 873, 839), (856, 857, 840), (842, 861, 862), (862, 879, 843), (879, 863, 844), (815, 814, 833, 848), (831, 832, 811), (832, 833, 813), (816, 850, 835, 817), (848, 834, 815), (834, 850, 816), (821, 839, 856, 803), (819, 837, 838), (820, 855, 821), (855, 839, 821), (822, 803, 856, 840), (823, 840, 858, 824), (824, 859, 860, 825), (858, 859, 824), (825, 860, 841, 826), (23, 22, 811, 792), (826, 841, 842), (842, 843, 828), (829, 843, 844), (796, 834, 816, 797), (793, 811, 812), (794, 813, 814), (814, 815, 795), (815, 834, 796), (798, 797, 816, 817), (801, 800, 836, 818), (817, 836, 800), (808, 807, 827, 828), (818, 819, 801), (802, 819, 820), (802, 820, 821), (804, 803, 822), (823, 824, 805), (806, 824, 825), (807, 826, 827), (777, 800, 801, 778), (828, 829, 809), (809, 829, 830), (792, 793, 774), (774, 793, 812), (812, 794, 775), (796, 797, 776), (798, 799, 800), (782, 764, 802, 803), (801, 802, 780), (783, 782, 803, 804), (784, 804, 823, 785), (786, 785, 823, 805), (787, 786, 805, 806), (756, 24, 23, 773), (787, 806, 825), (788, 825, 807), (789, 807, 808), (809, 810, 791), (766, 765, 783, 784), (756, 773, 774), (774, 775, 757), (758, 775, 795), (759, 776, 760), (798, 777, 762), (762, 777, 778), (780, 781, 763), (782, 783, 765), (767, 766, 785, 786), (766, 784, 785), (767, 786, 787, 768), (770, 789, 808, 771), (788, 789, 770), (735, 756, 757, 736), (24, 756, 734), (738, 737, 757, 758), (738, 758, 759, 739), (749, 748, 765, 766), (740, 759, 760), (760, 776, 741), (776, 761, 742), (761, 762, 743), (744, 762, 779), (745, 779, 763), (763, 764, 746), (747, 764, 765), (751, 768, 769, 752), (766, 767, 750), (767, 768, 751), (755, 754, 791, 772), (769, 788, 752), (752, 788, 770), (753, 770, 771), (771, 790, 754), (790, 791, 754), (718, 25, 24, 734), (719, 737, 738, 720), (721, 740, 760, 722), (720, 738, 739), (725, 724, 744, 745), (722, 760, 741), (722, 741, 742), (742, 743, 723), (723, 743, 744), (725, 745, 746, 726), (726, 746, 747, 727), (728, 727, 747, 748), (730, 729, 749, 750), (728, 748, 749), (731, 752, 753, 732), (698, 718, 735, 736), (733, 753, 771), (699, 721, 722, 700), (698, 736, 719), (699, 739, 721), (701, 722, 742, 702), (703, 724, 725, 704), (702, 742, 723), (703, 723, 724), (707, 706, 726, 727), (705, 725, 726), (712, 711, 751, 731), (730, 751, 711), (714, 713, 731, 732), (26, 25, 718, 676), (732, 733, 714), (733, 754, 716), (754, 755, 716), (683, 682, 703, 704), (698, 719, 678), (678, 719, 720), (720, 699, 679), (679, 699, 700), (701, 702, 680), (702, 703, 682), (684, 683, 704, 705), (686, 708, 728, 687), (705, 706, 685), (688, 687, 728, 729), (689, 688, 729, 709), (689, 709, 710, 690), (692, 691, 711, 712), (690, 710, 711), (693, 692, 712, 713), (677, 698, 678, 662), (713, 714, 694), (715, 716, 696), (697, 716, 717), (664, 663, 700, 680), (662, 678, 679), (663, 679, 700), (666, 683, 684, 667), (664, 680, 681), (681, 682, 665), (666, 682, 683), (670, 669, 686, 687), (667, 684, 685), (707, 686, 669), (644, 676, 677, 645), (688, 689, 671), (671, 689, 690), (671, 690, 691), (672, 692, 693), (673, 694, 695), (695, 715, 674), (715, 696, 674), (696, 697, 675), (26, 676, 644), (648, 647, 663, 664), (645, 677, 662), (646, 663, 647), (650, 649, 664, 681), (651, 666, 667, 652), (650, 681, 665), (650, 665, 666), (656, 671, 691, 657), (652, 667, 668), (668, 707, 654), (654, 707, 669), (655, 688, 671), (658, 693, 673, 659), (627, 27, 26, 644), (661, 674, 675), (630, 647, 648, 631), (627, 644, 645), (628, 662, 646), (629, 646, 647), (632, 650, 651, 633), (631, 648, 649), (638, 672, 658, 639), (651, 652, 634), (653, 654, 635), (635, 654, 670), (670, 655, 636), (637, 655, 656), (637, 656, 657), (657, 672, 638), (641, 640, 674, 661), (639, 658, 659), (660, 674, 640), (641, 661, 675, 642), (611, 628, 629, 612), (27, 627, 608), (627, 645, 610), (645, 628, 610), (615, 614, 631, 649), (613, 629, 630), (630, 631, 614), (616, 633, 634, 617), (615, 649, 632), (632, 633, 616), (621, 620, 635, 636), (634, 653, 618), (653, 635, 619), (621, 636, 637, 622), (593, 592, 610, 611), (637, 657, 623), (638, 639, 624), (639, 660, 625), (625, 660, 640), (605, 642, 643), (27, 608, 28), (608, 609, 591), (609, 610, 591), (598, 597, 616, 617), (593, 611, 612), (594, 612, 613), (614, 615, 595), (596, 615, 616), (582, 581, 618, 619), (599, 617, 618), (578, 596, 597, 579), (582, 619, 620), (620, 621, 600), (601, 621, 622), (622, 623, 602), (602, 623, 638), (624, 625, 604), (28, 591, 571), (593, 594, 574), (576, 594, 614), (580, 579, 597, 598), (586, 585, 601, 602), (598, 599, 580), (583, 582, 620), (600, 601, 584), (587, 624, 604, 588), (589, 588, 604, 626), (590, 589, 626, 605), (573, 574, 575, 555), (605, 606, 590), (590, 606, 607), (572, 592, 554), (592, 573, 554), (559, 558, 580, 581), (575, 576, 555), (577, 595, 578), (578, 579, 556), (557, 579, 580), (560, 559, 581, 582), (561, 560, 582, 583), (561, 583, 600, 562), (562, 600, 584, 563), (564, 584, 585, 586), (565, 603, 587, 566), (586, 603, 565), (567, 589, 590, 568), (566, 587, 588), (569, 568, 590, 607), (539, 538, 570, 571), (30, 29, 570), (541, 540, 554, 573), (544, 559, 560, 545), (573, 555, 541), (555, 577, 542), (577, 578, 543), (543, 578, 556), (544, 558, 559), (546, 561, 562, 547), (560, 561, 545), (549, 548, 564, 565), (547, 562, 563), (563, 584, 548), (548, 584, 564), (550, 588, 567, 551), (552, 568, 569, 553), (567, 568, 551), (100, 538, 539, 572), (101, 100, 540, 541), (100, 572, 540), (106, 105, 557, 558), (541, 542, 102), (103, 542, 543), (543, 557, 105), (109, 563, 548, 110), (558, 544, 106), (107, 544, 545), (108, 545, 546), (546, 547, 109), (109, 547, 563), (505, 522, 523, 506), (548, 549, 111), (549, 566, 112), (113, 566, 550), (550, 551, 113), (551, 552, 114), (552, 553, 115), (520, 521, 502), (503, 521, 522), (509, 508, 525, 526), (506, 523, 524), (524, 525, 507), (510, 527, 528, 511), (510, 526, 527), (493, 529, 530, 513), (515, 514, 530, 531), (532, 533, 534, 497), (516, 497, 534, 535), (489, 488, 507, 508), (517, 535, 536), (536, 57, 519), (31, 501, 487), (505, 506, 472), (472, 506, 507), (491, 511, 512, 492), (490, 510, 511), (494, 514, 515, 495), (513, 514, 494), (470, 469, 501, 502), (515, 532, 496), (498, 497, 516), (519, 537, 500), (487, 501, 469), (471, 470, 502, 503), (475, 474, 489, 509), (488, 489, 474), (476, 475, 509, 510), (477, 476, 510, 490), (478, 477, 491, 492), (490, 491, 477), (479, 493, 513, 480), (492, 493, 478), (482, 497, 498, 483), (480, 513, 494), (495, 496, 481), (482, 496, 497), (485, 484, 517, 518), (498, 517, 484), (453, 452, 471, 472), (518, 499, 485), (486, 499, 500), (487, 469, 450), (470, 471, 451), (454, 472, 473, 455), (461, 460, 480, 494), (455, 473, 488), (474, 475, 457), (477, 478, 459), (464, 463, 482, 483), (494, 495, 461), (461, 495, 481), (481, 482, 462), (465, 464, 483, 484), (466, 484, 485, 447), (468, 467, 485, 486), (438, 457, 476, 458), (435, 450, 470), (454, 455, 436), (456, 474, 437), (474, 457, 437), (443, 442, 461, 462), (438, 458, 459), (439, 479, 440), (440, 479, 460), (460, 461, 441), (444, 463, 464, 445), (462, 463, 444), (445, 464, 465, 446), (413, 33, 32, 434), (446, 465, 466), (448, 447, 467), (416, 415, 451, 452), (434, 435, 414), (415, 435, 451), (417, 416, 452, 453), (417, 453, 436, 418), (421, 437, 457, 422), (419, 436, 456), (456, 437, 420), (425, 424, 439, 440), (457, 438, 422), (423, 438, 439), (427, 444, 445, 428), (426, 440, 441), (426, 441, 442), (429, 447, 448, 430), (429, 445, 446), (429, 446, 447), (395, 414, 415, 396), (448, 467, 431), (467, 449, 432), (397, 415, 416, 378), (378, 416, 417, 398), (399, 398, 417, 418), (382, 399, 419, 420), (418, 419, 399), (404, 403, 425, 426), (382, 420, 421), (422, 423, 401), (402, 423, 424), (407, 406, 443, 427), (405, 426, 442), (407, 427, 428, 408), (34, 33, 413, 376), (408, 428, 429), (431, 432, 412), (432, 433, 412), (381, 380, 398, 399), (395, 396, 377), (377, 396, 397), (378, 398, 379), (391, 390, 409, 410), (400, 421, 384), (421, 401, 384), (385, 401, 402), (405, 443, 388), (388, 443, 406), (408, 409, 390), (392, 391, 411, 430), (410, 411, 391), (393, 392, 431, 412), (430, 431, 392), (362, 361, 395, 377), (376, 395, 361), (366, 385, 386, 351), (377, 378, 362), (364, 382, 383), (383, 400, 365), (400, 384, 365), (384, 385, 366), (368, 367, 424, 403), (386, 424, 367), (370, 389, 407, 371), (404, 388, 369), (388, 389, 370), (372, 371, 407, 408), (346, 345, 379, 380), (391, 392, 373), (392, 393, 374), (374, 393, 394), (343, 376, 361), (344, 362, 363), (363, 379, 345), (347, 346, 380, 381), (349, 348, 383, 365), (347, 381, 364), (364, 383, 348), (355, 371, 372, 356), (350, 365, 366), (352, 367, 368), (353, 387, 369), (369, 370, 354), (370, 371, 355), (359, 358, 373, 374), (356, 372, 390), (390, 373, 357), (333, 351, 352, 317), (374, 375, 360), (35, 34, 343), (343, 361, 326), (327, 363, 345), (346, 347, 328), (329, 347, 348), (349, 350, 330), (331, 350, 351), (334, 368, 353, 335), (352, 368, 334), (338, 337, 354, 355), (353, 354, 336), (338, 355, 356, 339), (309, 343, 326, 310), (339, 356, 357), (340, 357, 358), (358, 359, 341), (359, 360, 342), (35, 343, 309), (311, 290, 326, 344), (312, 311, 344, 327), (312, 327, 345, 313), (313, 345, 328, 314), (314, 328, 329, 315), (315, 329, 348, 316), (324, 323, 340, 341), (348, 330, 316), (332, 333, 317), (317, 334, 318), (318, 334, 335), (335, 353, 319), (319, 353, 336), (337, 338, 320), (321, 338, 339), (322, 340, 323), (324, 341, 342, 325), (289, 36, 35, 309), (291, 313, 314, 292), (289, 309, 310), (271, 290, 311), (311, 312, 291), (291, 312, 313), (294, 293, 314, 315), (296, 316, 330, 297), (297, 331, 332, 298), (330, 331, 297), (299, 317, 318, 300), (332, 317, 299), (304, 303, 321, 322), (318, 335, 301), (301, 335, 319), (319, 336, 302), (320, 321, 303), (307, 306, 324, 325), (304, 322, 323), (305, 323, 324), (271, 37, 289, 290), (36, 289, 37), (274, 291, 292, 275), (271, 311, 273), (311, 291, 274), (277, 276, 294, 295), (293, 294, 276), (283, 302, 320, 284), (277, 295, 316), (277, 316, 296), (279, 297, 298), (298, 299, 280), (280, 299, 300), (300, 301, 281), (301, 302, 282), (285, 303, 304, 286), (320, 303, 284), (268, 306, 288, 269), (287, 304, 323), (287, 323, 305), (307, 308, 288), (254, 37, 271), (254, 271, 272), (272, 273, 255), (273, 274, 255), (256, 274, 275), (275, 293, 257), (278, 297, 259), (297, 279, 259), (279, 280, 261), (261, 280, 281), (281, 282, 263), (282, 283, 264), (283, 284, 265), (286, 287, 266), (287, 305, 267), (267, 305, 306), (241, 258, 278, 242), (272, 255, 237), (255, 256, 238), (238, 256, 257), (223, 257, 276), (276, 258, 240), (243, 242, 278, 259), (248, 247, 263, 264), (259, 260, 244), (260, 261, 245), (246, 261, 262), (262, 263, 247), (249, 284, 285, 250), (250, 285, 266, 251), (253, 252, 267, 268), (266, 267, 252), (225, 244, 245, 226), (268, 269, 253), (253, 269, 270), (219, 38, 236), (236, 272, 220), (220, 272, 237), (237, 238, 221), (239, 240, 224), (240, 241, 224), (224, 241, 242), (230, 229, 248, 265), (226, 245, 246), (246, 262, 227), (247, 248, 228), (232, 231, 251, 252), (265, 249, 230), (230, 249, 250), (235, 234, 253, 270), (252, 253, 233), (200, 199, 221, 222), (198, 237, 221), (201, 200, 222, 223), (204, 242, 243, 205), (223, 239, 202), (239, 224, 203), (224, 242, 204), (207, 225, 226, 208), (243, 225, 206), (209, 226, 246, 210), (213, 212, 230, 250), (210, 246, 227), (227, 247, 211), (247, 228, 211), (229, 230, 212), (214, 231, 232, 215), (215, 232, 233, 216), (165, 41, 183, 184), (217, 233, 234), (234, 235, 218), (39, 219, 183), (183, 219, 197), (184, 197, 220), (185, 202, 203), (205, 206, 187), (206, 207, 187), (187, 207, 208), (209, 210, 188), (210, 227, 188), (188, 227, 211), (211, 228, 191), (228, 212, 191), (192, 212, 213), (194, 213, 214), (195, 215, 216), (217, 218, 196), (40, 183, 41), (165, 184, 198, 166), (167, 166, 199, 200), (166, 198, 199), (167, 200, 201, 168), (169, 185, 203, 170), (201, 185, 168), (170, 203, 186, 171), (171, 205, 187, 172), (171, 186, 205), (173, 208, 209, 174), (172, 187, 208), (176, 175, 189, 190), (209, 188, 174), (188, 189, 175), (177, 191, 192, 178), (190, 191, 177), (179, 214, 195, 180), (178, 192, 193), (148, 165, 166, 149), (195, 216, 182), (216, 196, 182), (41, 165, 148), (153, 170, 171, 154), (166, 167, 150), (167, 168, 151), (169, 170, 152), (158, 157, 173, 174), (155, 171, 172), (172, 173, 157), (159, 158, 174, 175), (160, 159, 175, 176), (161, 140, 177, 178), (160, 176, 177), (161, 193, 194, 162), (161, 178, 193), (130, 43, 42, 148), (162, 194, 179), (181, 182, 163), (131, 130, 148, 149), (132, 168, 169, 133), (151, 168, 132), (134, 133, 152, 153), (133, 169, 152), (137, 136, 157, 158), (134, 153, 154), (154, 155, 135), (135, 155, 172), (135, 172, 156), (136, 156, 157), (137, 158, 159, 138), (143, 179, 180, 144), (160, 177, 140), (140, 161, 141), (146, 145, 181, 163), (144, 180, 181), (118, 117, 130, 131), (146, 163, 164), (43, 130, 116), (118, 131, 150, 119), (123, 122, 135, 136), (132, 133, 120), (133, 134, 121), (134, 135, 122), (126, 125, 137, 138), (128, 127, 140, 141), (160, 140, 127), (86, 2, 43, 116), (128, 141, 142), (142, 162, 143), (146, 147, 129), (86, 117, 118, 87), (116, 117, 86), (88, 87, 118, 119), (89, 88, 120, 121), (119, 132, 88), (88, 132, 120), (91, 124, 137, 92), (121, 122, 90), (122, 123, 91), (91, 123, 124), (92, 125, 126, 93), (92, 137, 125), (93, 139, 127, 94), (93, 126, 139), (97, 96, 143, 144), (94, 127, 128), (128, 142, 95), (96, 142, 143), (97, 145, 129, 98), (144, 145, 97), (98, 129, 147, 99), (520, 72, 71, 521), (521, 71, 70, 522), (512, 64, 63, 529), (522, 70, 69), (69, 68, 524), (525, 68, 67), (67, 66, 526), (66, 65, 528), (528, 65, 64), (534, 60, 59, 535), (63, 62, 530), (62, 61, 531), (61, 60, 533), (955, 954, 78, 77), (535, 59, 58), (58, 57, 536), (0, 85, 17), (946, 85, 84), (84, 83, 947), (82, 81, 950), (81, 80, 951), (79, 78, 954), (2, 86, 115, 1), (77, 76, 958), (959, 76, 75), (75, 74, 960), (73, 3, 962), (114, 86, 87, 113), (86, 114, 115), (89, 90, 109, 110), (88, 89, 111), (89, 110, 111), (90, 91, 546, 109), (108, 91, 92, 107), (94, 95, 103, 104), (93, 94, 105), (94, 104, 105), (102, 95, 96, 101), (101, 96, 97, 100), (16, 56, 85, 0), (97, 98, 100), (98, 538, 100), (57, 58, 83, 84), (56, 57, 85), (57, 84, 85), (80, 63, 64, 79), (59, 60, 948), (60, 61, 82), (61, 81, 82), (62, 80, 81), (79, 65, 66, 78), (961, 71, 72, 73), (66, 77, 78), (66, 67, 77), (69, 70, 75), (70, 74, 75), (71, 961, 74), (72, 3, 73), (17, 16, 0), (538, 99, 30), (6, 196, 7), (218, 235, 7), (235, 270, 8), (360, 375, 11), (412, 433, 12), (468, 486, 14), (486, 500, 14), (115, 553, 1), (569, 607, 44), (606, 643, 46), (46, 643, 47), (697, 717, 48), (791, 810, 50), (830, 844, 51), (52, 880, 53), (55, 944, 962), (962, 31, 55), (31, 32, 54), (53, 32, 52), (52, 33, 51), (33, 34, 51), (810, 34, 50), (39, 40, 46), (44, 43, 553), (99, 4, 30), (235, 8, 26), (22, 12, 21), (20, 14, 19), (931, 18, 17), (931, 17, 945), (919, 918, 947), (933, 949, 934), (936, 952, 937), (937, 80, 953), (953, 79, 954), (938, 955, 956), (939, 958, 940), (941, 940, 959), (960, 961, 943), (901, 917, 945), (918, 901, 945), (920, 919, 932), (920, 933, 921), (905, 934, 922), (923, 935, 924), (908, 936, 925), (927, 940, 941), (927, 942, 928), (929, 944, 930), (19, 18, 901), (903, 918, 919), (903, 920, 904), (907, 906, 922), (907, 922, 923), (908, 923, 924), (888, 908, 925), (909, 925, 937), (911, 939, 912), (914, 927, 915), (916, 915, 928), (882, 918, 883), (883, 903, 884), (888, 907, 923), (890, 889, 925), (890, 925, 909), (891, 910, 892), (893, 911, 894), (912, 913, 896), (897, 896, 914), (897, 914, 898), (899, 898, 916), (866, 884, 885), (867, 885, 886), (868, 867, 886), (868, 887, 869), (870, 888, 871), (872, 889, 890), (891, 892, 874), (875, 895, 876), (876, 896, 877), (878, 877, 898), (878, 898, 879), (879, 899, 880), (847, 846, 865), (848, 847, 866), (848, 885, 849), (851, 850, 868), (851, 868, 869), (852, 869, 870), (852, 870, 853), (853, 871, 872), (858, 875, 859), (859, 875, 860), (860, 876, 861), (879, 880, 863), (831, 21, 845), (831, 845, 832), (834, 849, 850), (835, 850, 851), (838, 854, 820), (820, 854, 855), (839, 873, 856), (840, 857, 858), (841, 860, 861), (841, 861, 842), (842, 862, 843), (843, 879, 844), (811, 832, 812), (812, 832, 813), (813, 833, 814), (817, 835, 836), (818, 836, 837), (819, 818, 837), (820, 819, 838), (823, 822, 840), (826, 842, 827), (827, 842, 828), (829, 828, 843), (830, 829, 844), (793, 792, 811), (794, 812, 813), (794, 814, 795), (796, 795, 815), (798, 817, 799), (799, 817, 800), (802, 801, 819), (802, 821, 803), (804, 822, 823), (805, 824, 806), (825, 826, 807), (808, 828, 809), (809, 830, 810), (773, 23, 792), (773, 792, 774), (774, 812, 775), (775, 794, 795), (759, 795, 796), (759, 796, 776), (776, 797, 798), (777, 798, 800), (779, 778, 801), (779, 801, 780), (781, 780, 802), (764, 781, 802), (783, 804, 784), (787, 825, 788), (789, 788, 807), (790, 808, 809), (791, 790, 809), (756, 774, 757), (758, 757, 775), (759, 758, 795), (761, 776, 798), (762, 761, 798), (762, 778, 779), (763, 779, 780), (763, 781, 764), (765, 764, 782), (769, 768, 787), (769, 787, 788), (771, 808, 790), (734, 756, 735), (736, 757, 737), (739, 759, 740), (741, 776, 742), (742, 761, 743), (743, 762, 744), (745, 744, 779), (746, 745, 763), (746, 764, 747), (747, 765, 748), (749, 766, 750), (750, 767, 751), (753, 752, 770), (718, 734, 735), (719, 736, 737), (721, 739, 740), (723, 744, 724), (729, 728, 749), (730, 750, 751), (731, 751, 752), (733, 732, 753), (733, 771, 754), (699, 720, 739), (701, 700, 722), (703, 702, 723), (704, 725, 705), (706, 705, 726), (707, 727, 708), (708, 727, 728), (709, 729, 730), (709, 730, 710), (710, 730, 711), (713, 712, 731), (714, 733, 715), (715, 733, 716), (716, 755, 717), (677, 676, 718), (677, 718, 698), (678, 720, 679), (680, 700, 701), (680, 702, 681), (681, 702, 682), (684, 705, 685), (685, 706, 707), (686, 707, 708), (691, 690, 711), (693, 713, 694), (695, 694, 714), (695, 714, 715), (697, 696, 716), (646, 662, 679), (646, 679, 663), (665, 682, 666), (667, 685, 668), (668, 685, 707), (670, 687, 688), (672, 691, 692), (673, 693, 694), (673, 695, 674), (674, 696, 675), (649, 648, 664), (651, 650, 666), (653, 652, 668), (653, 668, 654), (654, 669, 670), (655, 670, 688), (656, 655, 671), (657, 691, 672), (658, 672, 693), (659, 673, 660), (660, 673, 674), (628, 645, 662), (628, 646, 629), (630, 629, 647), (632, 649, 650), (634, 633, 651), (634, 652, 653), (636, 635, 670), (636, 655, 637), (639, 659, 660), (609, 608, 627), (609, 627, 610), (610, 628, 611), (613, 612, 629), (613, 630, 614), (615, 632, 616), (618, 617, 634), (618, 653, 619), (619, 635, 620), (622, 637, 623), (623, 657, 638), (624, 639, 625), (626, 625, 640), (626, 640, 641), (605, 641, 642), (606, 605, 643), (28, 608, 591), (592, 591, 610), (594, 593, 612), (594, 613, 614), (596, 595, 615), (597, 596, 616), (599, 598, 617), (581, 599, 618), (601, 600, 621), (601, 622, 602), (603, 602, 638), (603, 638, 624), (604, 625, 626), (605, 626, 641), (570, 29, 28), (570, 28, 571), (572, 571, 591), (572, 591, 592), (573, 592, 593), (573, 593, 574), (575, 574, 594), (575, 594, 576), (577, 576, 614), (577, 614, 595), (578, 595, 596), (581, 580, 599), (583, 620, 600), (585, 584, 601), (586, 602, 603), (587, 603, 624), (555, 576, 577), (556, 579, 557), (558, 557, 580), (565, 564, 586), (567, 588, 589), (538, 30, 570), (539, 571, 572), (572, 554, 540), (542, 541, 555), (542, 577, 543), (543, 556, 557), (546, 545, 561), (549, 565, 566), (550, 566, 588), (551, 568, 552), (101, 541, 102), (103, 102, 542), (104, 103, 543), (105, 104, 543), (106, 544, 107), (108, 107, 545), (110, 548, 111), (112, 111, 549), (113, 112, 566), (113, 551, 114), (114, 552, 115), (501, 31, 520), (501, 520, 502), (502, 521, 503), (504, 503, 522), (504, 522, 505), (506, 524, 507), (507, 525, 508), (510, 509, 526), (512, 511, 528), (493, 512, 529), (513, 530, 514), (515, 531, 532), (516, 535, 517), (518, 517, 536), (519, 518, 536), (519, 57, 537), (471, 503, 504), (471, 504, 505), (489, 508, 509), (491, 490, 511), (493, 492, 512), (495, 515, 496), (496, 532, 497), (498, 516, 517), (499, 518, 519), (499, 519, 500), (32, 31, 487), (472, 471, 505), (473, 472, 507), (473, 507, 488), (478, 493, 479), (482, 481, 496), (483, 498, 484), (485, 499, 486), (450, 32, 487), (450, 469, 470), (451, 471, 452), (454, 453, 472), (456, 455, 488), (456, 488, 474), (457, 475, 476), (458, 476, 477), (458, 477, 459), (439, 459, 478), (439, 478, 479), (460, 479, 480), (462, 461, 481), (462, 482, 463), (465, 484, 466), (467, 447, 485), (434, 32, 450), (435, 434, 450), (435, 470, 451), (453, 454, 436), (436, 455, 456), (439, 438, 459), (440, 460, 441), (442, 441, 461), (443, 462, 444), (447, 446, 466), (449, 467, 468), (413, 434, 414), (415, 414, 435), (419, 418, 436), (420, 419, 456), (420, 437, 421), (423, 422, 438), (424, 423, 439), (425, 440, 426), (443, 444, 427), (428, 445, 429), (430, 448, 431), (431, 467, 432), (433, 432, 449), (395, 413, 414), (396, 415, 397), (400, 382, 421), (401, 421, 422), (402, 401, 423), (403, 424, 425), (405, 404, 426), (405, 442, 443), (409, 408, 429), (409, 429, 410), (410, 429, 411), (411, 429, 430), (376, 413, 395), (378, 377, 397), (380, 379, 398), (382, 381, 399), (383, 382, 400), (384, 401, 385), (386, 385, 402), (386, 402, 424), (387, 403, 404), (404, 405, 388), (389, 388, 406), (389, 406, 407), (394, 393, 412), (363, 362, 378), (363, 378, 379), (364, 381, 382), (366, 365, 384), (351, 386, 367), (368, 403, 387), (369, 387, 404), (369, 388, 370), (372, 408, 390), (373, 390, 391), (374, 373, 392), (375, 374, 394), (343, 34, 376), (361, 362, 344), (347, 364, 348), (350, 349, 365), (351, 350, 366), (352, 351, 367), (353, 368, 387), (354, 353, 369), (354, 370, 355), (356, 390, 357), (358, 357, 373), (359, 374, 360), (326, 361, 344), (327, 344, 363), (328, 345, 346), (328, 347, 329), (330, 348, 349), (331, 330, 350), (332, 331, 351), (332, 351, 333), (317, 352, 334), (336, 354, 337), (322, 339, 357), (340, 322, 357), (340, 358, 341), (341, 359, 342), (290, 310, 326), (336, 337, 320), (320, 338, 321), (322, 321, 339), (290, 289, 310), (293, 292, 314), (294, 315, 295), (295, 315, 316), (298, 332, 299), (300, 318, 301), (302, 301, 319), (302, 336, 320), (306, 305, 324), (308, 307, 325), (272, 271, 273), (273, 311, 274), (275, 292, 293), (278, 277, 296), (278, 296, 297), (279, 298, 280), (281, 280, 300), (281, 301, 282), (282, 302, 283), (284, 303, 285), (287, 286, 304), (288, 306, 307), (38, 37, 254), (256, 255, 274), (257, 256, 275), (257, 293, 276), (258, 276, 277), (258, 277, 278), (260, 259, 279), (260, 279, 261), (262, 261, 281), (262, 281, 263), (264, 263, 282), (264, 283, 265), (266, 285, 286), (266, 287, 267), (268, 267, 306), (269, 288, 270), (38, 254, 236), (236, 254, 272), (238, 237, 255), (222, 238, 257), (222, 257, 223), (239, 223, 276), (239, 276, 240), (241, 240, 258), (243, 259, 244), (244, 260, 245), (246, 245, 261), (248, 264, 265), (249, 265, 284), (251, 266, 252), (39, 38, 219), (222, 221, 238), (225, 243, 244), (227, 262, 247), (229, 228, 248), (213, 250, 251), (231, 213, 251), (233, 232, 252), (233, 253, 234), (197, 219, 236), (197, 236, 220), (198, 220, 237), (199, 198, 221), (202, 201, 223), (202, 239, 203), (203, 224, 204), (205, 243, 206), (207, 206, 225), (208, 226, 209), (228, 229, 212), (214, 213, 231), (216, 233, 217), (218, 217, 234), (40, 39, 183), (184, 183, 197), (184, 220, 198), (185, 201, 202), (203, 204, 186), (186, 204, 205), (189, 188, 211), (189, 211, 190), (190, 211, 191), (191, 212, 192), (193, 192, 213), (194, 193, 213), (195, 214, 215), (216, 217, 196), (168, 185, 169), (173, 172, 208), (174, 188, 175), (176, 190, 177), (179, 194, 214), (180, 195, 181), (181, 195, 182), (42, 41, 148), (149, 166, 150), (150, 167, 151), (153, 152, 170), (154, 171, 155), (156, 172, 157), (164, 163, 182), (131, 149, 150), (132, 150, 151), (134, 154, 135), (136, 135, 156), (43, 2, 1, 553), (139, 138, 159), (139, 159, 160), (142, 141, 161), (142, 161, 162), (143, 162, 179), (145, 144, 181), (147, 146, 164), (116, 130, 117), (119, 150, 132), (120, 133, 121), (122, 121, 134), (123, 136, 124), (124, 136, 137), (126, 138, 139), (127, 139, 160), (129, 145, 146), (89, 121, 90), (90, 122, 91), (95, 94, 128), (95, 142, 96), (520, 31, 72), (523, 522, 69), (523, 69, 524), (525, 524, 68), (525, 67, 526), (526, 66, 527), (527, 66, 528), (528, 64, 512), (530, 529, 63), (531, 530, 62), (531, 61, 532), (532, 61, 533), (534, 533, 60), (536, 535, 58), (537, 57, 56), (17, 85, 945), (945, 85, 946), (949, 948, 82), (950, 949, 82), (950, 81, 951), (951, 80, 952), (80, 79, 953), (956, 955, 77), (957, 956, 77), (957, 77, 958), (959, 958, 76), (959, 75, 941), (941, 75, 960), (961, 960, 74), (87, 88, 113), (113, 88, 112), (112, 88, 111), (546, 91, 108), (107, 92, 106), (92, 93, 106), (106, 93, 105), (103, 95, 102), (98, 99, 538), (58, 59, 83), (83, 59, 948), (948, 60, 82), (61, 62, 81), (62, 63, 80), (64, 65, 79), (67, 68, 77), (77, 68, 76), (68, 69, 76), (76, 69, 75), (70, 71, 74)])
me_cube.materials.append(mat_bluematerial)
me_cube.use_remesh_preserve_volume = False
me_cube.use_remesh_preserve_attributes = False
me_cube.use_mirror_vertex_groups = False
me_cube.update()

# ---- objects
ob_cube = bpy.data.objects.new('Cube', me_cube)

# ---- transforms, parenting, visibility, modifiers, constraints
ob_cube.location = (0.0, 0.0, -0.6838)
ob_cube.scale = (34.28, 34.28, 0.55)
ob_cube.lineart.crease_threshold = 0.0

# ---- collection membership
col_collection_1.objects.link(ob_cube)

# ---- scene / render settings (as saved in the file)
scene.frame_start = 1; scene.frame_end = 250; scene.frame_set(1)
scene.render.engine = 'BLENDER_EEVEE_NEXT'
scene.render.resolution_percentage = 50
scene.render.dither_intensity = 0.0
scene.cycles.use_denoising = False
scene.cycles.samples = 128
scene.cycles.sampling_pattern = 'TABULATED_SOBOL'
scene.cycles.light_sampling_threshold = 0.0
scene.cycles.use_adaptive_sampling = False
scene.cycles.use_light_tree = False
scene.cycles.blur_glossy = 0.0
scene.cycles.sample_clamp_indirect = 0.0
scene.view_settings.view_transform = 'Standard'
bpy.context.view_layer.update()

# ---- added for rendering (the .blend has no active camera and no usable light): camera, sun
cam_auto = bpy.data.cameras.new('AutoCamera')
cam_auto.lens = 50.0
cam_auto.sensor_width = 36.0
cam_auto.clip_end = 1587.72
ob_auto_camera = bpy.data.objects.new('AutoCamera', cam_auto)
scene.collection.objects.link(ob_auto_camera)
ob_auto_camera.location = (90.3947, -108.627, 71.7094)
ob_auto_camera.rotation_euler = (1.09748, -7.21219e-08, 0.694738)
scene.camera = ob_auto_camera
light_auto_sun = bpy.data.lights.new('AutoSun', 'SUN')
light_auto_sun.energy = 3.0
light_auto_sun.angle = 0.0523599
ob_auto_sun = bpy.data.objects.new('AutoSun', light_auto_sun)
scene.collection.objects.link(ob_auto_sun)
ob_auto_sun.rotation_euler = (0.872665, 0.174533, 0.523599)
bpy.context.view_layer.update()
